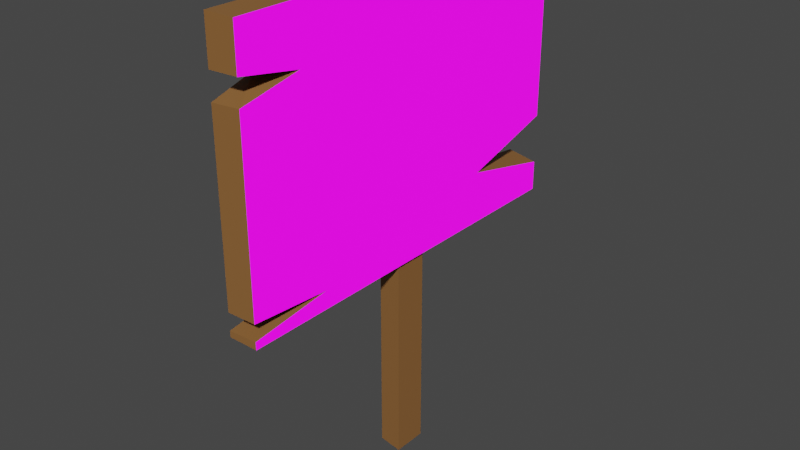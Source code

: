# Source: Skull_Signage_New.blend  (saved by Blender 3.2.14; exported with 4.5.12 LTS)
import bpy
from mathutils import Matrix  # noqa: F401  (used for matrix-valued properties, if any)

bpy.ops.wm.read_factory_settings(use_empty=True)
scene = bpy.context.scene
scene.name = 'Scene'

# ---- collections
col_collection = bpy.data.collections.new('Collection'); scene.collection.children.link(col_collection)

# ---- images (referenced by path relative to the original .blend; pixels are not part of the script)
import os
ASSET_DIR = os.environ.get("B2B_ASSET_DIR", "")  # directory of the original .blend (textures are referenced by path, not embedded)
HERE = os.path.dirname(os.path.abspath(__file__))  # packed textures are extracted next to this script under _unpacked/

def load_image(name, relpath, width, height, colorspace="sRGB"):
    """Load a texture the original file referenced (path relative to the .blend, or extracted next to this script)."""
    p = next((c for c in (os.path.join(HERE, relpath), os.path.join(ASSET_DIR, relpath)) if relpath and os.path.exists(c)), "")
    if p:
        img = bpy.data.images.load(p, check_existing=True)
        img.name = name
    else:  # same state as the original file: an image datablock whose file is absent (Cycles renders it pink)
        img = bpy.data.images.new(name, width, height)
        img.source = "FILE"
        img.filepath = "//" + (relpath or name)
    img.colorspace_settings.name = colorspace
    return img
img_skull2_png = load_image('SKULL2.png', 'SKULL2.png', 1024, 1024, 'sRGB')

# ---- materials (node trees are filled in below, after node groups)
mat_material = bpy.data.materials.new('Material')
mat_material.alpha_threshold = 0.0
mat_material.use_transparent_shadow = False
mat_material.line_color = (0.0, 0.0, 0.0, 1.0)
mat_material_001 = bpy.data.materials.new('Material.001')
mat_material_001.use_transparent_shadow = False

# ---- material node trees
mat_material.use_nodes = True; mat_material.node_tree.nodes.clear()
_N = mat_material.node_tree.nodes; _L = mat_material.node_tree.links
n0 = _N.new('ShaderNodeOutputMaterial'); n0.name = 'Material Output'; n0.location = (300, 300)
n1 = _N.new('ShaderNodeBsdfPrincipled'); n1.name = 'Principled BSDF'; n1.location = (10, 300)
n1.distribution = 'GGX'
n1.subsurface_method = 'RANDOM_WALK_SKIN'
n1.inputs[2].default_value = 0.7333
n1.inputs[3].default_value = 1.45
n1.inputs[13].default_value = 0.3627
n1.inputs[28].default_value = 1.0
n2 = _N.new('ShaderNodeTexImage'); n2.name = 'Image Texture'; n2.location = (-280, 280)
n2.image = img_skull2_png
n3 = _N.new('ShaderNodeTexImage'); n3.name = 'Image Texture.001'; n3.location = (-280, -100)
_L.new(n1.outputs[0], n0.inputs[0])
_L.new(n2.outputs[0], n1.inputs[0])
_L.new(n3.outputs[0], n1.inputs[27])
n0.is_active_output = True
mat_material_001.use_nodes = True; mat_material_001.node_tree.nodes.clear()
_N = mat_material_001.node_tree.nodes; _L = mat_material_001.node_tree.links
n0 = _N.new('ShaderNodeBsdfPrincipled'); n0.name = 'Principled BSDF'; n0.location = (10, 300)
n0.distribution = 'GGX'
n0.subsurface_method = 'RANDOM_WALK_SKIN'
n0.inputs[0].default_value = (0.2747, 0.1248, 0.0382, 1.0)
n0.inputs[3].default_value = 1.45
n0.inputs[27].default_value = (0.0, 0.0, 0.0, 1.0)
n0.inputs[28].default_value = 1.0
n1 = _N.new('ShaderNodeOutputMaterial'); n1.name = 'Material Output'; n1.location = (300, 300)
_L.new(n0.outputs[0], n1.inputs[0])
n1.is_active_output = True

# ---- world
world_world = bpy.data.worlds.new('World'); scene.world = world_world
world_world.use_nodes = True; world_world.node_tree.nodes.clear()
_N = world_world.node_tree.nodes; _L = world_world.node_tree.links
n0 = _N.new('ShaderNodeOutputWorld'); n0.name = 'World Output'; n0.location = (300, 300)
n1 = _N.new('ShaderNodeBackground'); n1.name = 'Background'; n1.location = (10, 300)
n1.inputs[0].default_value = (0.05088, 0.05088, 0.05088, 1.0)
_L.new(n1.outputs[0], n0.inputs[0])
n0.is_active_output = True
world_world.color = (0.05088, 0.05088, 0.05088)
world_world.use_sun_shadow = False
world_world.sun_shadow_jitter_overblur = 0.0

# ---- meshes
me_cube = bpy.data.meshes.new('Cube')
me_cube.from_pydata([(0.09915, 1.288, 2.08), (0.09915, 1.288, 0.2904), (0.09915, -1.302, 2.08), (0.09915, -1.302, 0.2904), (-0.09915, 1.288, 2.08), (-0.09915, 1.288, 0.2904), (-0.09915, -1.302, 2.08), (-0.09915, -1.302, 0.2904), (-0.08875, -0.08612, -1.101), (-0.08875, -0.08612, 0.8995), (-0.08875, 0.1429, -1.101), (-0.08875, 0.1429, 0.8995), (0.07429, -0.11, -1.106), (0.07429, -0.11, 0.894), (0.07429, 0.1191, -1.106), (0.07429, 0.1191, 0.894), (-0.09915, -1.302, 1.625), (-0.09915, -1.302, 1.79), (0.09915, -1.302, 1.797), (0.09915, -1.302, 1.639), (0.09915, -0.8894, 1.725), (-0.09915, -1.013, 1.713), (0.09915, 1.288, 0.8239), (0.09915, 1.288, 0.4907), (-0.09915, 1.288, 0.7977), (-0.09915, 1.288, 0.528), (0.09915, 0.6291, 0.6381), (-0.09915, 0.5671, 0.6213), (0.09915, 1.288, 1.868), (0.09915, 1.288, 1.787), (-0.09915, 1.288, 1.867), (-0.09915, 1.288, 1.766), (0.09915, 1.08, 1.837), (-0.09915, 1.041, 1.809), (-0.09915, -1.302, 0.3316), (-0.09915, -1.302, 0.4451), (0.09915, -1.302, 0.4491), (0.09915, -1.302, 0.3408), (0.09915, -0.7556, 0.4092), (-0.09915, -0.8166, 0.4031)], [], [(0, 4, 6, 2), (3, 37, 34, 7), (7, 34, 39, 35, 16, 21, 17, 6, 4, 30, 33, 31, 24, 27, 25, 5), (5, 1, 3, 7), (1, 23, 26, 22, 29, 32, 28, 0, 2, 18, 20, 19, 36, 38, 37, 3), (5, 25, 23, 1), (8, 9, 11, 10), (10, 11, 15, 14), (14, 15, 13, 12), (12, 13, 9, 8), (10, 14, 12, 8), (15, 11, 9, 13), (20, 18, 17, 21), (17, 18, 2, 6), (21, 16, 19, 20), (26, 23, 25, 27), (22, 24, 31, 29), (27, 24, 22, 26), (33, 32, 29, 31), (28, 30, 4, 0), (32, 33, 30, 28), (39, 34, 37, 38), (35, 36, 19, 16), (38, 36, 35, 39)])
me_cube.polygons.foreach_set('material_index', [1, 1, 1, 1, 0, 1, 1, 1, 1, 1, 1, 1, 1, 1, 1, 1, 1, 1, 1, 1, 1, 1, 1, 1])
_uv = me_cube.uv_layers.new(name='UVMap')
_uv.uv.foreach_set('vector', [0.625, 0.5, 0.875, 0.5, 0.875, 0.75, 0.625, 0.75, 0.375, 0.75, 0.382, 0.75, 0.3807, 1.0, 0.375, 1.0, 0.375, 0.0, 0.3807, 0.0, 0.3907, 0.04683, 0.3966, 0.0, 0.5614, 0.0, 0.5737, 0.02783, 0.5844, 0.0, 0.625, 0.0, 0.625, 0.25, 0.5953, 0.25, 0.5872, 0.2262, 0.5811, 0.25, 0.4459, 0.25, 0.4212, 0.1804, 0.4082, 0.25, 0.375, 0.25, 0.125, 0.5, 0.375, 0.5, 0.375, 0.75, 0.125, 0.75, 0.7806, 0.2663, 0.7796, 0.3321, 0.6256, 0.3784, 0.778, 0.4417, 0.7733, 0.7582, 0.7247, 0.774, 0.7729, 0.7848, 0.7718, 0.8545, 0.1693, 0.8458, 0.1707, 0.7526, 0.267, 0.7305, 0.1715, 0.7008, 0.1773, 0.3097, 0.3046, 0.2984, 0.1778, 0.2741, 0.1781, 0.2576, 0.375, 0.25, 0.4082, 0.25, 0.403, 0.5, 0.375, 0.5, 0.375, 0.0, 0.625, 0.0, 0.625, 0.25, 0.375, 0.25, 0.375, 0.25, 0.625, 0.25, 0.625, 0.5, 0.375, 0.5, 0.375, 0.5, 0.625, 0.5, 0.625, 0.75, 0.375, 0.75, 0.375, 0.75, 0.625, 0.75, 0.625, 1.0, 0.375, 1.0, 0.125, 0.5, 0.375, 0.5, 0.375, 0.75, 0.125, 0.75, 0.625, 0.5, 0.875, 0.5, 0.875, 0.75, 0.625, 0.75, 0.5754, 0.7102, 0.5854, 0.75, 0.5844, 1.0, 0.5737, 0.02783, 0.5844, 1.0, 0.5854, 0.75, 0.625, 0.75, 0.625, 1.0, 0.5737, 0.02783, 0.5614, 0.0, 0.5634, 0.75, 0.5754, 0.7102, 0.4236, 0.5636, 0.403, 0.5, 0.4082, 0.25, 0.4212, 0.1804, 0.4495, 0.5, 0.4459, 0.25, 0.5811, 0.25, 0.5841, 0.5, 0.4212, 0.1804, 0.4459, 0.25, 0.4495, 0.5, 0.4236, 0.5636, 0.5872, 0.2262, 0.5911, 0.52, 0.5841, 0.5, 0.5811, 0.25, 0.5954, 0.5, 0.5953, 0.25, 0.625, 0.25, 0.625, 0.5, 0.5911, 0.52, 0.5872, 0.2262, 0.5953, 0.25, 0.5954, 0.5, 0.3907, 0.04683, 0.3807, 0.0, 0.382, 0.75, 0.3916, 0.6973, 0.3966, 1.0, 0.3972, 0.75, 0.5634, 0.75, 0.5614, 1.0, 0.3916, 0.6973, 0.3972, 0.75, 0.3966, 1.0, 0.3907, 0.04683])
me_cube.materials.append(mat_material)
me_cube.materials.append(mat_material_001)
me_cube.use_mirror_vertex_groups = False
me_cube.update()

# ---- objects
ob_cube = bpy.data.objects.new('Cube', me_cube)

# ---- transforms, parenting, visibility, modifiers, constraints
ob_cube.location = (0.0, 0.0, 1.103)
ob_cube.lock_rotations_4d = False
ob_cube.empty_display_type = 'ARROWS'
ob_cube.lineart.crease_threshold = 0.0

# ---- collection membership
col_collection.objects.link(ob_cube)

# ---- scene / render settings (as saved in the file)
scene.frame_start = 1; scene.frame_end = 250; scene.frame_set(0)
scene.render.engine = 'BLENDER_EEVEE_NEXT'
scene.cycles.sampling_pattern = 'TABULATED_SOBOL'
scene.cycles.use_light_tree = False
scene.view_settings.view_transform = 'Filmic'
bpy.context.view_layer.update()

# ---- added for rendering (the .blend has no active camera and no usable light): camera, sun
cam_auto = bpy.data.cameras.new('AutoCamera')
cam_auto.lens = 50.0
cam_auto.sensor_width = 36.0
cam_auto.clip_end = 1000.0
ob_auto_camera = bpy.data.objects.new('AutoCamera', cam_auto)
scene.collection.objects.link(ob_auto_camera)
ob_auto_camera.location = (3.80325, -4.57081, 4.63276)
ob_auto_camera.rotation_euler = (1.09748, -7.21219e-08, 0.694738)
scene.camera = ob_auto_camera
light_auto_sun = bpy.data.lights.new('AutoSun', 'SUN')
light_auto_sun.energy = 3.0
light_auto_sun.angle = 0.0523599
ob_auto_sun = bpy.data.objects.new('AutoSun', light_auto_sun)
scene.collection.objects.link(ob_auto_sun)
ob_auto_sun.rotation_euler = (0.872665, 0.174533, 0.523599)
bpy.context.view_layer.update()
